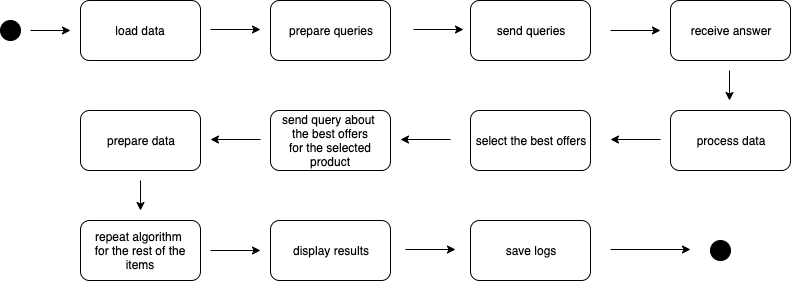

The diagram above was exported from draw.io. Its source (the exported page's mxGraphModel, read from the mxfile embedded in the PNG):
<mxGraphModel dx="2005" dy="1055" grid="1" gridSize="10" guides="1" tooltips="1" connect="1" arrows="1" fold="1" page="1" pageScale="1" pageWidth="827" pageHeight="1169" math="0" shadow="0">
  <root>
    <mxCell id="0" />
    <mxCell id="1" parent="0" />
    <mxCell id="f8dTuWWOh0waIbOd-okd-1" value="load data" style="rounded=1;whiteSpace=wrap;html=1;" vertex="1" parent="1">
      <mxGeometry x="100" y="130" width="120" height="60" as="geometry" />
    </mxCell>
    <mxCell id="f8dTuWWOh0waIbOd-okd-2" value="" style="ellipse;whiteSpace=wrap;html=1;aspect=fixed;fillColor=#000000;" vertex="1" parent="1">
      <mxGeometry x="20" y="150" width="20" height="20" as="geometry" />
    </mxCell>
    <mxCell id="f8dTuWWOh0waIbOd-okd-3" value="prepare queries" style="rounded=1;whiteSpace=wrap;html=1;" vertex="1" parent="1">
      <mxGeometry x="290" y="130" width="120" height="60" as="geometry" />
    </mxCell>
    <mxCell id="f8dTuWWOh0waIbOd-okd-4" value="send queries" style="rounded=1;whiteSpace=wrap;html=1;" vertex="1" parent="1">
      <mxGeometry x="490" y="130" width="120" height="60" as="geometry" />
    </mxCell>
    <mxCell id="f8dTuWWOh0waIbOd-okd-5" value="receive answer" style="rounded=1;whiteSpace=wrap;html=1;" vertex="1" parent="1">
      <mxGeometry x="690" y="130" width="120" height="60" as="geometry" />
    </mxCell>
    <mxCell id="f8dTuWWOh0waIbOd-okd-6" value="process data" style="rounded=1;whiteSpace=wrap;html=1;" vertex="1" parent="1">
      <mxGeometry x="690" y="240" width="120" height="60" as="geometry" />
    </mxCell>
    <mxCell id="f8dTuWWOh0waIbOd-okd-7" value="select the best offers" style="rounded=1;whiteSpace=wrap;html=1;" vertex="1" parent="1">
      <mxGeometry x="490" y="240" width="120" height="60" as="geometry" />
    </mxCell>
    <mxCell id="f8dTuWWOh0waIbOd-okd-8" value="send query about&amp;nbsp;&lt;br&gt;the best offers&lt;br&gt;for the selected product" style="rounded=1;whiteSpace=wrap;html=1;" vertex="1" parent="1">
      <mxGeometry x="290" y="240" width="120" height="60" as="geometry" />
    </mxCell>
    <mxCell id="f8dTuWWOh0waIbOd-okd-9" value="prepare data" style="rounded=1;whiteSpace=wrap;html=1;" vertex="1" parent="1">
      <mxGeometry x="100" y="240" width="120" height="60" as="geometry" />
    </mxCell>
    <mxCell id="f8dTuWWOh0waIbOd-okd-10" value="repeat algorithm&amp;nbsp;&lt;br&gt;for the rest of the items" style="rounded=1;whiteSpace=wrap;html=1;" vertex="1" parent="1">
      <mxGeometry x="100" y="350" width="120" height="60" as="geometry" />
    </mxCell>
    <mxCell id="f8dTuWWOh0waIbOd-okd-11" value="display results" style="rounded=1;whiteSpace=wrap;html=1;" vertex="1" parent="1">
      <mxGeometry x="290" y="350" width="120" height="60" as="geometry" />
    </mxCell>
    <mxCell id="f8dTuWWOh0waIbOd-okd-12" value="save logs" style="rounded=1;whiteSpace=wrap;html=1;" vertex="1" parent="1">
      <mxGeometry x="490" y="350" width="120" height="60" as="geometry" />
    </mxCell>
    <mxCell id="f8dTuWWOh0waIbOd-okd-13" value="" style="ellipse;whiteSpace=wrap;html=1;aspect=fixed;fillColor=#000000;" vertex="1" parent="1">
      <mxGeometry x="730" y="370" width="20" height="20" as="geometry" />
    </mxCell>
    <mxCell id="f8dTuWWOh0waIbOd-okd-15" value="" style="endArrow=classic;html=1;" edge="1" parent="1">
      <mxGeometry width="50" height="50" relative="1" as="geometry">
        <mxPoint x="50" y="160" as="sourcePoint" />
        <mxPoint x="90" y="160" as="targetPoint" />
      </mxGeometry>
    </mxCell>
    <mxCell id="f8dTuWWOh0waIbOd-okd-20" value="" style="endArrow=classic;html=1;" edge="1" parent="1">
      <mxGeometry width="50" height="50" relative="1" as="geometry">
        <mxPoint x="230" y="159" as="sourcePoint" />
        <mxPoint x="280" y="159" as="targetPoint" />
      </mxGeometry>
    </mxCell>
    <mxCell id="f8dTuWWOh0waIbOd-okd-22" value="" style="endArrow=classic;html=1;" edge="1" parent="1">
      <mxGeometry width="50" height="50" relative="1" as="geometry">
        <mxPoint x="433" y="159" as="sourcePoint" />
        <mxPoint x="483" y="159" as="targetPoint" />
      </mxGeometry>
    </mxCell>
    <mxCell id="f8dTuWWOh0waIbOd-okd-23" value="" style="endArrow=classic;html=1;" edge="1" parent="1">
      <mxGeometry width="50" height="50" relative="1" as="geometry">
        <mxPoint x="630" y="160" as="sourcePoint" />
        <mxPoint x="680" y="160" as="targetPoint" />
      </mxGeometry>
    </mxCell>
    <mxCell id="f8dTuWWOh0waIbOd-okd-24" value="" style="endArrow=classic;html=1;" edge="1" parent="1">
      <mxGeometry width="50" height="50" relative="1" as="geometry">
        <mxPoint x="749" y="200" as="sourcePoint" />
        <mxPoint x="749" y="230" as="targetPoint" />
      </mxGeometry>
    </mxCell>
    <mxCell id="f8dTuWWOh0waIbOd-okd-25" value="" style="endArrow=classic;html=1;" edge="1" parent="1">
      <mxGeometry width="50" height="50" relative="1" as="geometry">
        <mxPoint x="680" y="269" as="sourcePoint" />
        <mxPoint x="630" y="269" as="targetPoint" />
      </mxGeometry>
    </mxCell>
    <mxCell id="f8dTuWWOh0waIbOd-okd-28" value="" style="endArrow=classic;html=1;" edge="1" parent="1">
      <mxGeometry width="50" height="50" relative="1" as="geometry">
        <mxPoint x="470" y="269" as="sourcePoint" />
        <mxPoint x="420" y="269" as="targetPoint" />
      </mxGeometry>
    </mxCell>
    <mxCell id="f8dTuWWOh0waIbOd-okd-29" value="" style="endArrow=classic;html=1;" edge="1" parent="1">
      <mxGeometry width="50" height="50" relative="1" as="geometry">
        <mxPoint x="280" y="269" as="sourcePoint" />
        <mxPoint x="230" y="269" as="targetPoint" />
      </mxGeometry>
    </mxCell>
    <mxCell id="f8dTuWWOh0waIbOd-okd-30" value="" style="endArrow=classic;html=1;" edge="1" parent="1">
      <mxGeometry width="50" height="50" relative="1" as="geometry">
        <mxPoint x="230" y="380" as="sourcePoint" />
        <mxPoint x="280" y="380" as="targetPoint" />
      </mxGeometry>
    </mxCell>
    <mxCell id="f8dTuWWOh0waIbOd-okd-31" value="" style="endArrow=classic;html=1;" edge="1" parent="1">
      <mxGeometry width="50" height="50" relative="1" as="geometry">
        <mxPoint x="425" y="379" as="sourcePoint" />
        <mxPoint x="475" y="379" as="targetPoint" />
      </mxGeometry>
    </mxCell>
    <mxCell id="f8dTuWWOh0waIbOd-okd-32" value="" style="endArrow=classic;html=1;" edge="1" parent="1">
      <mxGeometry width="50" height="50" relative="1" as="geometry">
        <mxPoint x="630" y="379" as="sourcePoint" />
        <mxPoint x="710" y="379" as="targetPoint" />
      </mxGeometry>
    </mxCell>
    <mxCell id="f8dTuWWOh0waIbOd-okd-33" value="" style="endArrow=classic;html=1;" edge="1" parent="1">
      <mxGeometry width="50" height="50" relative="1" as="geometry">
        <mxPoint x="160" y="310" as="sourcePoint" />
        <mxPoint x="160" y="340" as="targetPoint" />
      </mxGeometry>
    </mxCell>
  </root>
</mxGraphModel>